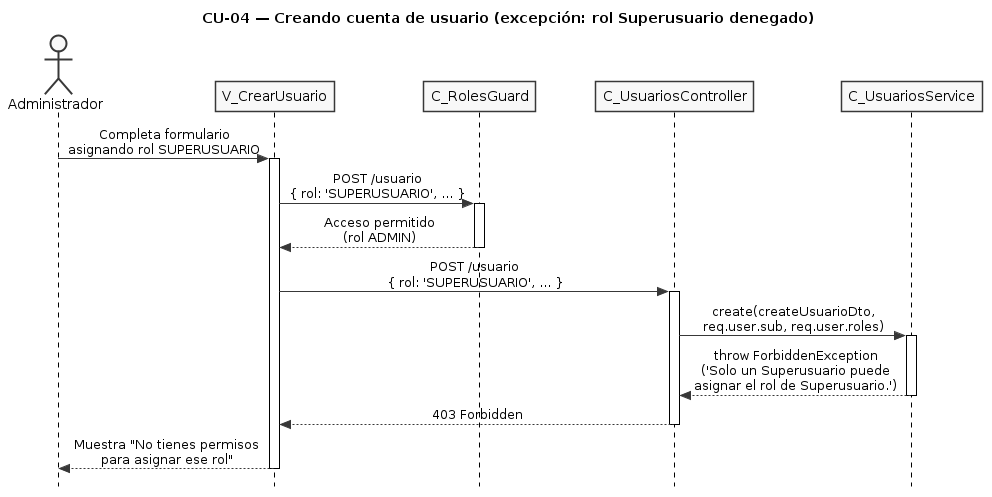

The diagram above was rendered by PlantUML. Its source (embedded in the PNG):
@startuml CU04-exc-rol-superusuario-denegado
title CU-04 — Creando cuenta de usuario (excepción: rol Superusuario denegado)

skinparam style strictuml
skinparam monochrome true
skinparam shadowing false
skinparam sequenceMessageAlign center
skinparam ParticipantPadding 25
skinparam ActorPadding 20
skinparam sequence {
  MessageAlign center
  LifeLineBorderColor black
}
hide footbox

actor "Administrador" as user
participant "V_CrearUsuario" as view
participant "C_RolesGuard" as guard
participant "C_UsuariosController" as ctrl
participant "C_UsuariosService" as svc

user -> view : Completa formulario\nasignando rol SUPERUSUARIO
activate view

view -> guard : POST /usuario\n{ rol: 'SUPERUSUARIO', ... }
activate guard

guard --> view : Acceso permitido\n(rol ADMIN)
deactivate guard

view -> ctrl : POST /usuario\n{ rol: 'SUPERUSUARIO', ... }
activate ctrl

ctrl -> svc : create(createUsuarioDto,\nreq.user.sub, req.user.roles)
activate svc

svc --> ctrl : throw ForbiddenException\n('Solo un Superusuario puede\nasignar el rol de Superusuario.')
deactivate svc

ctrl --> view : 403 Forbidden
deactivate ctrl

view --> user : Muestra "No tienes permisos\npara asignar ese rol"
deactivate view

@enduml